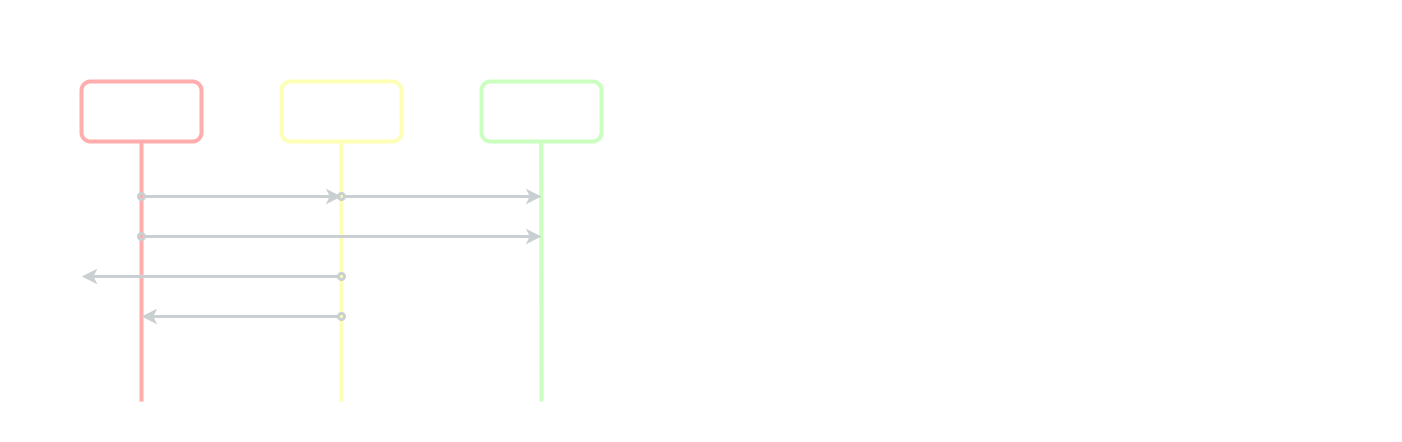

The diagram above was exported from draw.io. Its source (the exported page's mxGraphModel, read from the mxfile embedded in the PNG):
<mxGraphModel dx="868" dy="401" grid="1" gridSize="10" guides="1" tooltips="1" connect="1" arrows="1" fold="1" page="1" pageScale="1" pageWidth="827" pageHeight="1169" background="#000000" math="0" shadow="0">
  <root>
    <mxCell id="0" />
    <mxCell id="1" parent="0" />
    <mxCell id="C2M3qFRpeq717ZiV6LWK-31" value="" style="rounded=1;whiteSpace=wrap;html=1;dashed=1;strokeWidth=2;shadow=0;sketch=0;glass=0;fillColor=none;strokeColor=#FFFFFF;" parent="1" vertex="1">
      <mxGeometry x="760" y="360" width="680" height="440" as="geometry" />
    </mxCell>
    <mxCell id="C2M3qFRpeq717ZiV6LWK-9" value="" style="rounded=1;whiteSpace=wrap;html=1;dashed=1;strokeWidth=2;shadow=0;sketch=0;glass=0;fillColor=none;strokeColor=#FFFFFF;" parent="1" vertex="1">
      <mxGeometry x="40" y="360" width="680" height="440" as="geometry" />
    </mxCell>
    <mxCell id="C2M3qFRpeq717ZiV6LWK-1" value="" style="rounded=1;whiteSpace=wrap;html=1;strokeWidth=4;fillColor=none;strokeColor=#FFADAD;" parent="1" vertex="1">
      <mxGeometry x="120" y="440" width="120" height="60" as="geometry" />
    </mxCell>
    <mxCell id="C2M3qFRpeq717ZiV6LWK-2" value="" style="rounded=1;whiteSpace=wrap;html=1;strokeWidth=4;fillColor=none;strokeColor=#FDFFB6;" parent="1" vertex="1">
      <mxGeometry x="320" y="440" width="120" height="60" as="geometry" />
    </mxCell>
    <mxCell id="C2M3qFRpeq717ZiV6LWK-3" value="" style="rounded=1;whiteSpace=wrap;html=1;strokeWidth=4;fillColor=none;strokeColor=#CAFFBF;" parent="1" vertex="1">
      <mxGeometry x="520" y="440" width="120" height="60" as="geometry" />
    </mxCell>
    <mxCell id="C2M3qFRpeq717ZiV6LWK-5" value="" style="endArrow=none;html=1;entryX=0.5;entryY=1;entryDx=0;entryDy=0;strokeWidth=4;strokeColor=#FFADAD;" parent="1" target="C2M3qFRpeq717ZiV6LWK-1" edge="1">
      <mxGeometry width="50" height="50" relative="1" as="geometry">
        <mxPoint x="180" y="760" as="sourcePoint" />
        <mxPoint x="400" y="590" as="targetPoint" />
      </mxGeometry>
    </mxCell>
    <mxCell id="C2M3qFRpeq717ZiV6LWK-7" value="" style="endArrow=none;html=1;entryX=0.5;entryY=1;entryDx=0;entryDy=0;strokeWidth=4;strokeColor=#FDFFB6;" parent="1" edge="1">
      <mxGeometry width="50" height="50" relative="1" as="geometry">
        <mxPoint x="380" y="760" as="sourcePoint" />
        <mxPoint x="379.65999999999997" y="500" as="targetPoint" />
      </mxGeometry>
    </mxCell>
    <mxCell id="C2M3qFRpeq717ZiV6LWK-8" value="" style="endArrow=none;html=1;entryX=0.5;entryY=1;entryDx=0;entryDy=0;strokeWidth=4;strokeColor=#CAFFBF;" parent="1" edge="1">
      <mxGeometry width="50" height="50" relative="1" as="geometry">
        <mxPoint x="580" y="760" as="sourcePoint" />
        <mxPoint x="579.6599999999999" y="500" as="targetPoint" />
      </mxGeometry>
    </mxCell>
    <mxCell id="C2M3qFRpeq717ZiV6LWK-10" value="&lt;h1&gt;&lt;font color=&quot;#ffffff&quot;&gt;Local&lt;/font&gt;&lt;/h1&gt;" style="text;html=1;strokeColor=none;fillColor=none;align=center;verticalAlign=middle;whiteSpace=wrap;rounded=0;shadow=0;glass=0;dashed=1;sketch=0;" parent="1" vertex="1">
      <mxGeometry x="320" y="380" width="120" height="40" as="geometry" />
    </mxCell>
    <mxCell id="C2M3qFRpeq717ZiV6LWK-11" value="&lt;h3&gt;&lt;font color=&quot;#ffffff&quot;&gt;Área de staging&lt;/font&gt;&lt;/h3&gt;" style="text;html=1;strokeColor=none;fillColor=none;align=center;verticalAlign=middle;whiteSpace=wrap;rounded=0;shadow=0;glass=0;dashed=1;sketch=0;" parent="1" vertex="1">
      <mxGeometry x="320" y="450" width="120" height="40" as="geometry" />
    </mxCell>
    <mxCell id="C2M3qFRpeq717ZiV6LWK-12" value="&lt;h3&gt;&lt;font color=&quot;#ffffff&quot;&gt;Repositorio local (Master)&lt;/font&gt;&lt;br&gt;&lt;/h3&gt;" style="text;html=1;strokeColor=none;fillColor=none;align=center;verticalAlign=middle;whiteSpace=wrap;rounded=0;shadow=0;glass=0;dashed=1;sketch=0;" parent="1" vertex="1">
      <mxGeometry x="520" y="450" width="120" height="40" as="geometry" />
    </mxCell>
    <mxCell id="C2M3qFRpeq717ZiV6LWK-13" value="&lt;h3&gt;&lt;font color=&quot;#ffffff&quot;&gt;Directorio de trabajo&lt;/font&gt;&lt;br&gt;&lt;/h3&gt;" style="text;html=1;strokeColor=none;fillColor=none;align=center;verticalAlign=middle;whiteSpace=wrap;rounded=0;shadow=0;glass=0;dashed=1;sketch=0;" parent="1" vertex="1">
      <mxGeometry x="120" y="450" width="120" height="40" as="geometry" />
    </mxCell>
    <mxCell id="C2M3qFRpeq717ZiV6LWK-14" value="" style="endArrow=classic;html=1;strokeWidth=3;strokeColor=#CACFD2;startArrow=oval;startFill=0;" parent="1" edge="1">
      <mxGeometry width="50" height="50" relative="1" as="geometry">
        <mxPoint x="180" y="555" as="sourcePoint" />
        <mxPoint x="380" y="555" as="targetPoint" />
      </mxGeometry>
    </mxCell>
    <mxCell id="C2M3qFRpeq717ZiV6LWK-15" value="" style="endArrow=classic;html=1;strokeWidth=3;strokeColor=#CACFD2;startArrow=oval;startFill=0;" parent="1" edge="1">
      <mxGeometry width="50" height="50" relative="1" as="geometry">
        <mxPoint x="380" y="555" as="sourcePoint" />
        <mxPoint x="580" y="555" as="targetPoint" />
      </mxGeometry>
    </mxCell>
    <mxCell id="C2M3qFRpeq717ZiV6LWK-17" value="&lt;font style=&quot;font-size: 12px&quot; color=&quot;#ffffff&quot;&gt;&lt;b&gt;git add&lt;/b&gt;&lt;/font&gt;" style="text;html=1;strokeColor=none;fillColor=none;align=center;verticalAlign=middle;whiteSpace=wrap;rounded=0;shadow=0;glass=0;dashed=1;sketch=0;" parent="1" vertex="1">
      <mxGeometry x="240" y="534" width="80" height="20" as="geometry" />
    </mxCell>
    <mxCell id="C2M3qFRpeq717ZiV6LWK-18" value="&lt;b&gt;&lt;font color=&quot;#ffffff&quot;&gt;git commit&lt;/font&gt;&lt;/b&gt;" style="text;html=1;strokeColor=none;fillColor=none;align=center;verticalAlign=middle;whiteSpace=wrap;rounded=0;shadow=0;glass=0;dashed=1;sketch=0;" parent="1" vertex="1">
      <mxGeometry x="420" y="534" width="80" height="20" as="geometry" />
    </mxCell>
    <mxCell id="C2M3qFRpeq717ZiV6LWK-20" value="" style="endArrow=oval;html=1;strokeWidth=3;startArrow=classic;startFill=1;endFill=0;strokeColor=#CACFD2;" parent="1" edge="1">
      <mxGeometry width="50" height="50" relative="1" as="geometry">
        <mxPoint x="180" y="675" as="sourcePoint" />
        <mxPoint x="380" y="675" as="targetPoint" />
      </mxGeometry>
    </mxCell>
    <mxCell id="C2M3qFRpeq717ZiV6LWK-21" value="&lt;font style=&quot;font-size: 12px&quot; color=&quot;#ffffff&quot;&gt;&lt;b&gt;git rm --cached&lt;/b&gt;&lt;/font&gt;" style="text;html=1;strokeColor=none;fillColor=none;align=center;verticalAlign=middle;whiteSpace=wrap;rounded=0;shadow=0;glass=0;dashed=1;sketch=0;" parent="1" vertex="1">
      <mxGeometry x="230" y="654" width="100" height="20" as="geometry" />
    </mxCell>
    <mxCell id="C2M3qFRpeq717ZiV6LWK-22" value="" style="endArrow=oval;html=1;strokeWidth=3;startArrow=classic;startFill=1;endFill=0;strokeColor=#CACFD2;exitX=0.118;exitY=0.625;exitDx=0;exitDy=0;exitPerimeter=0;" parent="1" source="C2M3qFRpeq717ZiV6LWK-9" edge="1">
      <mxGeometry width="50" height="50" relative="1" as="geometry">
        <mxPoint x="160" y="635" as="sourcePoint" />
        <mxPoint x="380" y="635" as="targetPoint" />
      </mxGeometry>
    </mxCell>
    <mxCell id="C2M3qFRpeq717ZiV6LWK-23" value="&lt;font style=&quot;font-size: 12px&quot; color=&quot;#ffffff&quot;&gt;&lt;b&gt;git rm --force&lt;/b&gt;&lt;/font&gt;" style="text;html=1;strokeColor=none;fillColor=none;align=center;verticalAlign=middle;whiteSpace=wrap;rounded=0;shadow=0;glass=0;dashed=1;sketch=0;" parent="1" vertex="1">
      <mxGeometry x="230" y="614" width="100" height="20" as="geometry" />
    </mxCell>
    <mxCell id="C2M3qFRpeq717ZiV6LWK-24" value="" style="endArrow=classic;html=1;strokeWidth=3;startArrow=oval;startFill=0;endFill=1;strokeColor=#CACFD2;" parent="1" edge="1">
      <mxGeometry width="50" height="50" relative="1" as="geometry">
        <mxPoint x="180" y="595" as="sourcePoint" />
        <mxPoint x="580" y="595" as="targetPoint" />
      </mxGeometry>
    </mxCell>
    <mxCell id="C2M3qFRpeq717ZiV6LWK-25" value="&lt;font style=&quot;font-size: 12px&quot; color=&quot;#ffffff&quot;&gt;&lt;b&gt;git commit --all&lt;/b&gt;&lt;/font&gt;" style="text;html=1;strokeColor=none;fillColor=none;align=center;verticalAlign=middle;whiteSpace=wrap;rounded=0;shadow=0;glass=0;dashed=1;sketch=0;" parent="1" vertex="1">
      <mxGeometry x="230" y="573.5" width="100" height="20" as="geometry" />
    </mxCell>
    <mxCell id="C2M3qFRpeq717ZiV6LWK-27" value="&lt;h1&gt;&lt;font color=&quot;#ffffff&quot;&gt;Remoto&lt;/font&gt;&lt;/h1&gt;" style="text;html=1;strokeColor=none;fillColor=none;align=center;verticalAlign=middle;whiteSpace=wrap;rounded=0;shadow=0;glass=0;dashed=1;sketch=0;" parent="1" vertex="1">
      <mxGeometry x="1040" y="380" width="120" height="40" as="geometry" />
    </mxCell>
  </root>
</mxGraphModel>